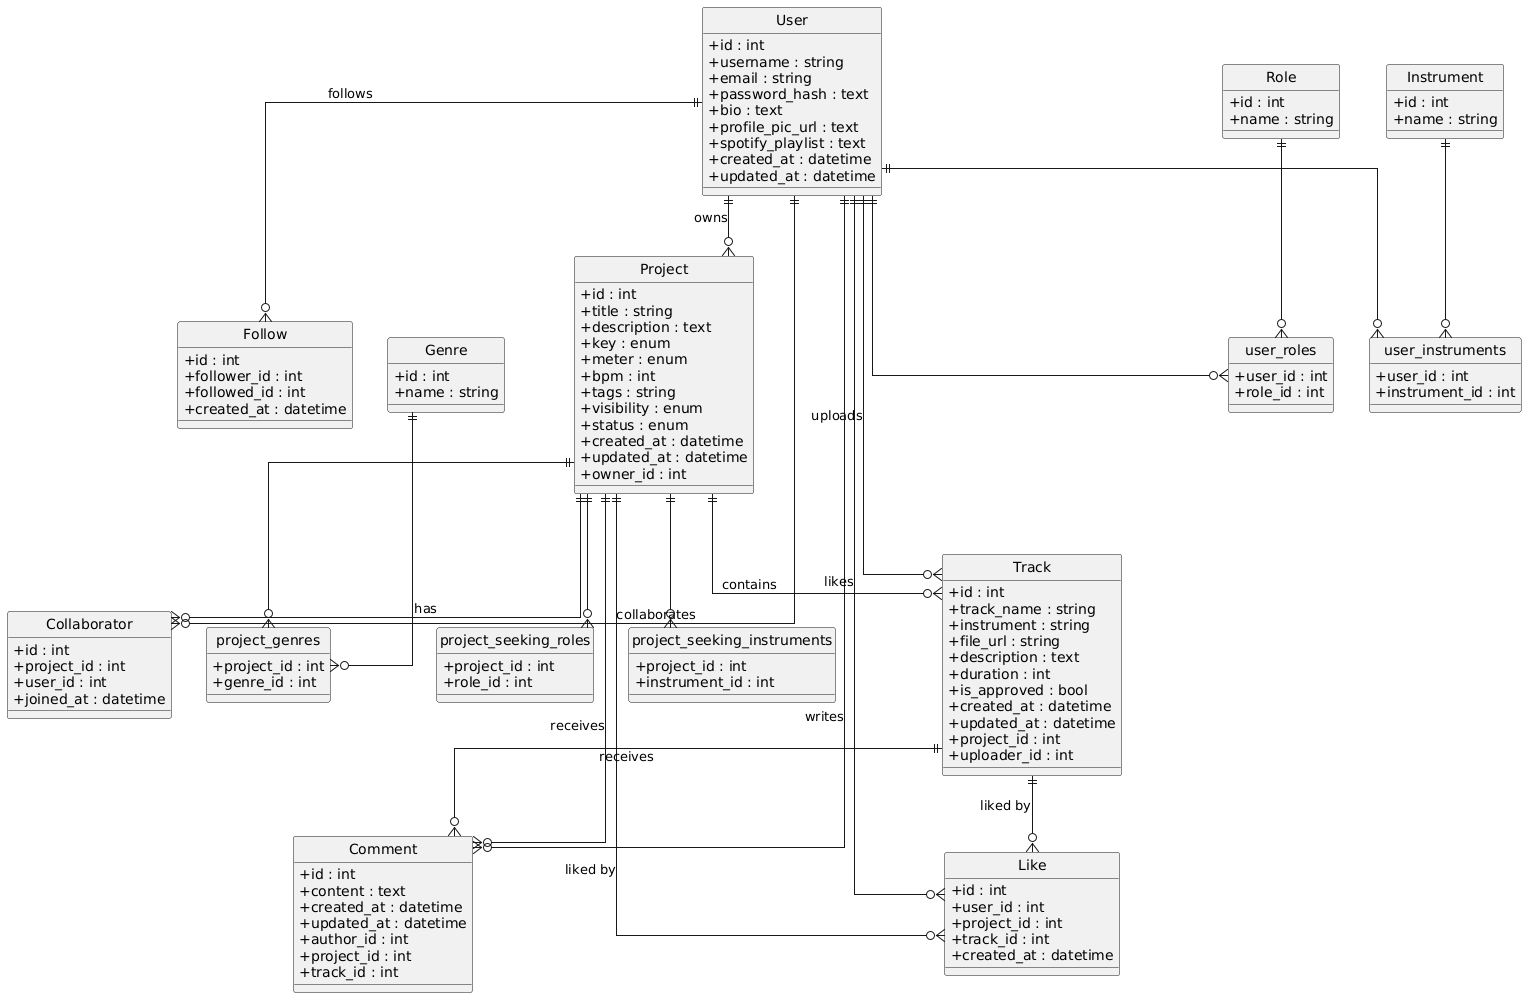

The diagram above was rendered by PlantUML. Its source (embedded in the PNG):
@startuml
hide circle
skinparam linetype ortho
skinparam classAttributeIconSize 0

entity User {
  +id : int
  +username : string
  +email : string
  +password_hash : text
  +bio : text
  +profile_pic_url : text
  +spotify_playlist : text
  +created_at : datetime
  +updated_at : datetime
}

entity Project {
  +id : int
  +title : string
  +description : text
  +key : enum
  +meter : enum
  +bpm : int
  +tags : string
  +visibility : enum
  +status : enum
  +created_at : datetime
  +updated_at : datetime
  +owner_id : int
}

entity Track {
  +id : int
  +track_name : string
  +instrument : string
  +file_url : string
  +description : text
  +duration : int
  +is_approved : bool
  +created_at : datetime
  +updated_at : datetime
  +project_id : int
  +uploader_id : int
}

entity Comment {
  +id : int
  +content : text
  +created_at : datetime
  +updated_at : datetime
  +author_id : int
  +project_id : int
  +track_id : int
}

entity Like {
  +id : int
  +user_id : int
  +project_id : int
  +track_id : int
  +created_at : datetime
}

entity Follow {
  +id : int
  +follower_id : int
  +followed_id : int
  +created_at : datetime
}

entity Collaborator {
  +id : int
  +project_id : int
  +user_id : int
  +joined_at : datetime
}

entity Role {
  +id : int
  +name : string
}

entity Instrument {
  +id : int
  +name : string
}

entity Genre {
  +id : int
  +name : string
}

entity user_roles {
  +user_id : int
  +role_id : int
}

entity user_instruments {
  +user_id : int
  +instrument_id : int
}

entity project_genres {
  +project_id : int
  +genre_id : int
}

entity project_seeking_roles {
  +project_id : int
  +role_id : int
}

entity project_seeking_instruments {
  +project_id : int
  +instrument_id : int
}

User ||--o{ Project : owns
User ||--o{ Track : uploads
User ||--o{ Comment : writes
User ||--o{ Like : likes
User ||--o{ Follow : follows
User ||--o{ Collaborator : collaborates
User ||--o{ user_roles
User ||--o{ user_instruments

Project ||--o{ Track : contains
Project ||--o{ Comment : receives
Project ||--o{ Like : liked by
Project ||--o{ Collaborator : has
Project ||--o{ project_genres
Project ||--o{ project_seeking_roles
Project ||--o{ project_seeking_instruments

Track ||--o{ Comment : receives
Track ||--o{ Like : liked by

Role ||--o{ user_roles
Instrument ||--o{ user_instruments
Genre ||--o{ project_genres
@enduml